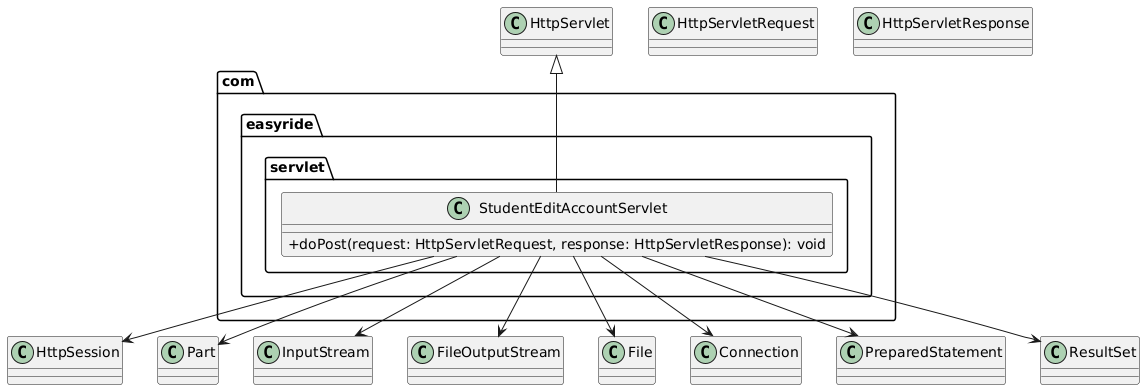

The diagram above was rendered by PlantUML. Its source (embedded in the PNG):
@startuml
skinparam classAttributeIconSize 0

package com.easyride.servlet {

    class StudentEditAccountServlet {
        +doPost(request: HttpServletRequest, response: HttpServletResponse): void
    }
}

class HttpServlet
class HttpServletRequest
class HttpServletResponse
class HttpSession
class Part
class InputStream
class FileOutputStream
class File
class Connection
class PreparedStatement
class ResultSet

HttpServlet <|-- StudentEditAccountServlet

StudentEditAccountServlet --> HttpSession
StudentEditAccountServlet --> Connection
StudentEditAccountServlet --> PreparedStatement
StudentEditAccountServlet --> ResultSet
StudentEditAccountServlet --> Part
StudentEditAccountServlet --> InputStream
StudentEditAccountServlet --> FileOutputStream
StudentEditAccountServlet --> File
@enduml